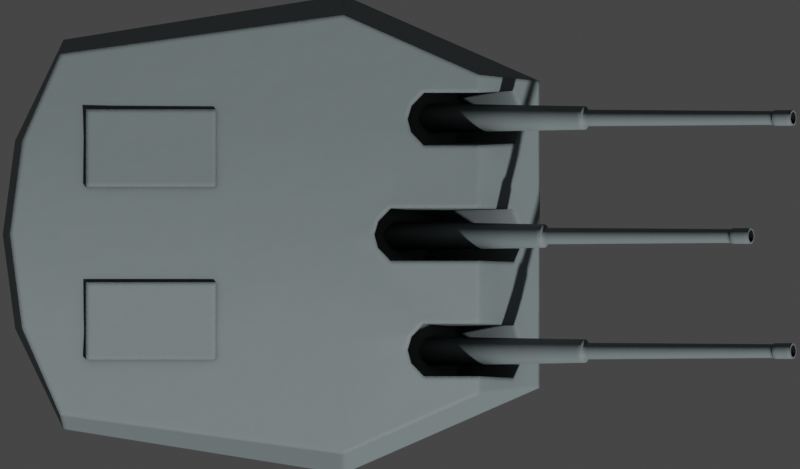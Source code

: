 # Source: bl6MkXXIIIx3.blend  (saved by Blender 2.93.20; exported with 4.5.12 LTS)
import bpy
from mathutils import Matrix  # noqa: F401  (used for matrix-valued properties, if any)

bpy.ops.wm.read_factory_settings(use_empty=True)
scene = bpy.context.scene
scene.name = 'Scene'

# ---- collections
col_collection = bpy.data.collections.new('Collection'); scene.collection.children.link(col_collection)

# ---- materials (node trees are filled in below, after node groups)
mat_deck = bpy.data.materials.new('Deck')
mat_deck_dark = bpy.data.materials.new('Deck Dark')
mat_exhaust_dark = bpy.data.materials.new('Exhaust Dark')

# ---- node groups
ng_mk48_shader = bpy.data.node_groups.new('Mk48 Shader', 'ShaderNodeTree')
_s = ng_mk48_shader.interface.new_socket(name='BSDF', in_out='OUTPUT', socket_type='NodeSocketShader')
_s = ng_mk48_shader.interface.new_socket(name='Color', in_out='INPUT', socket_type='NodeSocketColor')
_s.default_value = (0.2529, 0.2529, 0.2529, 1.0)
_s = ng_mk48_shader.interface.new_socket(name='Roughness', in_out='INPUT', socket_type='NodeSocketFloat')
_s.subtype = 'FACTOR'
_s.default_value = 0.5
_s.min_value = 0.0
_s.max_value = 1.0
_s = ng_mk48_shader.interface.new_socket(name='Metallic', in_out='INPUT', socket_type='NodeSocketFloat')
_s.subtype = 'FACTOR'
_s.default_value = 1.0
_s.min_value = 0.0
_s.max_value = 1.0
_N = ng_mk48_shader.nodes; _L = ng_mk48_shader.links
n0 = _N.new('NodeGroupOutput'); n0.name = 'Group Output'; n0.location = (421, 0)
n1 = _N.new('ShaderNodeBsdfPrincipled'); n1.name = 'Principled BSDF'; n1.location = (131, 46)
n1.distribution = 'GGX'
n1.subsurface_method = 'BURLEY'
n1.inputs[3].default_value = 1.45
n1.inputs[27].default_value = (0.0, 0.0, 0.0, 1.0)
n1.inputs[28].default_value = 1.0
n2 = _N.new('ShaderNodeAmbientOcclusion'); n2.name = 'Ambient Occlusion'; n2.location = (-85, 128)
n2.samples = 8
n3 = _N.new('ShaderNodeBevel'); n3.name = 'Bevel'; n3.location = (-265, -248)
n3.inputs[0].default_value = 0.1
n4 = _N.new('NodeGroupInput'); n4.name = 'Mk48 Shader'; n4.location = (-468, -27)
n5 = _N.new('ShaderNodeNewGeometry'); n5.name = 'Geometry'; n5.location = (-875, -245)
n6 = _N.new('ShaderNodeBump'); n6.name = 'Bump'; n6.location = (-470, -299)
n6.inputs[0].default_value = 0.01
n6.inputs[1].default_value = 1.0
n6.inputs[2].default_value = 1.0
n7 = _N.new('ShaderNodeTexNoise'); n7.name = 'Noise Texture'; n7.location = (-671, -234)
n7.inputs[2].default_value = 2.0
_L.new(n1.outputs[0], n0.inputs[0])
_L.new(n2.outputs[0], n1.inputs[0])
_L.new(n4.outputs[0], n2.inputs[0])
_L.new(n4.outputs[1], n1.inputs[2])
_L.new(n4.outputs[2], n1.inputs[1])
_L.new(n3.outputs[0], n2.inputs[2])
_L.new(n5.outputs[0], n7.inputs[0])
_L.new(n7.outputs[0], n6.inputs[3])
_L.new(n6.outputs[0], n3.inputs[1])
_L.new(n3.outputs[0], n1.inputs[5])
n0.is_active_output = True
ng_mk48_shader_001 = bpy.data.node_groups.new('Mk48 Shader.001', 'ShaderNodeTree')
_s = ng_mk48_shader_001.interface.new_socket(name='BSDF', in_out='OUTPUT', socket_type='NodeSocketShader')
_s = ng_mk48_shader_001.interface.new_socket(name='Color', in_out='INPUT', socket_type='NodeSocketColor')
_s.default_value = (0.2529, 0.2529, 0.2529, 1.0)
_s = ng_mk48_shader_001.interface.new_socket(name='Roughness', in_out='INPUT', socket_type='NodeSocketFloat')
_s.subtype = 'FACTOR'
_s.default_value = 0.5
_s.min_value = 0.0
_s.max_value = 1.0
_s = ng_mk48_shader_001.interface.new_socket(name='Metallic', in_out='INPUT', socket_type='NodeSocketFloat')
_s.subtype = 'FACTOR'
_s.default_value = 1.0
_s.min_value = 0.0
_s.max_value = 1.0
_N = ng_mk48_shader_001.nodes; _L = ng_mk48_shader_001.links
n0 = _N.new('NodeGroupOutput'); n0.name = 'Group Output'; n0.location = (421, 0)
n1 = _N.new('ShaderNodeBsdfPrincipled'); n1.name = 'Principled BSDF'; n1.location = (131, 46)
n1.distribution = 'GGX'
n1.subsurface_method = 'BURLEY'
n1.inputs[3].default_value = 1.45
n1.inputs[27].default_value = (0.0, 0.0, 0.0, 1.0)
n1.inputs[28].default_value = 1.0
n2 = _N.new('ShaderNodeAmbientOcclusion'); n2.name = 'Ambient Occlusion'; n2.location = (-85, 128)
n2.samples = 8
n3 = _N.new('ShaderNodeBevel'); n3.name = 'Bevel'; n3.location = (-265, -248)
n3.inputs[0].default_value = 0.1
n4 = _N.new('NodeGroupInput'); n4.name = 'Mk48 Shader'; n4.location = (-468, -27)
n5 = _N.new('ShaderNodeNewGeometry'); n5.name = 'Geometry'; n5.location = (-875, -245)
n6 = _N.new('ShaderNodeBump'); n6.name = 'Bump'; n6.location = (-470, -299)
n6.inputs[0].default_value = 0.01
n6.inputs[1].default_value = 1.0
n6.inputs[2].default_value = 1.0
n7 = _N.new('ShaderNodeTexNoise'); n7.name = 'Noise Texture'; n7.location = (-671, -234)
n7.inputs[2].default_value = 2.0
_L.new(n1.outputs[0], n0.inputs[0])
_L.new(n2.outputs[0], n1.inputs[0])
_L.new(n4.outputs[0], n2.inputs[0])
_L.new(n4.outputs[1], n1.inputs[2])
_L.new(n4.outputs[2], n1.inputs[1])
_L.new(n3.outputs[0], n2.inputs[2])
_L.new(n5.outputs[0], n7.inputs[0])
_L.new(n7.outputs[0], n6.inputs[3])
_L.new(n6.outputs[0], n3.inputs[1])
_L.new(n3.outputs[0], n1.inputs[5])
n0.is_active_output = True
ng_auto_smooth = bpy.data.node_groups.new('Auto Smooth', 'GeometryNodeTree')
_s = ng_auto_smooth.interface.new_socket(name='Geometry', in_out='OUTPUT', socket_type='NodeSocketGeometry')
_s = ng_auto_smooth.interface.new_socket(name='Geometry', in_out='INPUT', socket_type='NodeSocketGeometry')
_s = ng_auto_smooth.interface.new_socket(name='Angle', in_out='INPUT', socket_type='NodeSocketFloat')
_s.subtype = 'ANGLE'
_s.min_value = 0.0
_s.max_value = 3.142
ng_auto_smooth.is_modifier = True
_N = ng_auto_smooth.nodes; _L = ng_auto_smooth.links
n0 = _N.new('NodeGroupOutput'); n0.name = 'Group Output'; n0.location = (480, -100)
n1 = _N.new('NodeGroupInput'); n1.name = 'Group Input'; n1.location = (-420, -300)
n2 = _N.new('NodeGroupInput'); n2.name = 'Group Input.001'; n2.location = (-60, -100)
n3 = _N.new('GeometryNodeSetShadeSmooth'); n3.name = 'Set Shade Smooth'; n3.location = (120, -100)
n3.domain = 'EDGE'
n4 = _N.new('GeometryNodeSetShadeSmooth'); n4.name = 'Set Shade Smooth.001'; n4.location = (300, -100)
n5 = _N.new('GeometryNodeInputMeshEdgeAngle'); n5.name = 'Edge Angle'; n5.location = (-420, -220)
n6 = _N.new('GeometryNodeInputEdgeSmooth'); n6.name = 'Is Edge Smooth'; n6.location = (-60, -160)
n7 = _N.new('GeometryNodeInputShadeSmooth'); n7.name = 'Is Face Smooth'; n7.location = (-240, -340)
n8 = _N.new('FunctionNodeBooleanMath'); n8.name = 'Boolean Math'; n8.location = (-60, -220)
n9 = _N.new('FunctionNodeCompare'); n9.name = 'Compare'; n9.location = (-240, -180)
n9.operation = 'LESS_EQUAL'
_L.new(n5.outputs[0], n9.inputs[0])
_L.new(n4.outputs[0], n0.inputs[0])
_L.new(n1.outputs[1], n9.inputs[1])
_L.new(n9.outputs[0], n8.inputs[0])
_L.new(n7.outputs[0], n8.inputs[1])
_L.new(n2.outputs[0], n3.inputs[0])
_L.new(n6.outputs[0], n3.inputs[1])
_L.new(n3.outputs[0], n4.inputs[0])
_L.new(n8.outputs[0], n3.inputs[2])
n0.is_active_output = True

# ---- material node trees
mat_deck.use_nodes = True; mat_deck.node_tree.nodes.clear()
_N = mat_deck.node_tree.nodes; _L = mat_deck.node_tree.links
n0 = _N.new('ShaderNodeOutputMaterial'); n0.name = 'Material Output'; n0.location = (300, 300)
n1 = _N.new('ShaderNodeGroup'); n1.name = 'Mk48 Shader'; n1.location = (-18, 321)
n1.label = 'Mk48 Shader'
n1.node_tree = ng_mk48_shader
n1.inputs[0].default_value = (0.1926, 0.2331, 0.2396, 1.0)
n1.inputs[1].default_value = 0.6
n1.inputs[2].default_value = 0.0
_L.new(n1.outputs[0], n0.inputs[0])
n0.is_active_output = True
mat_deck_dark.use_nodes = True; mat_deck_dark.node_tree.nodes.clear()
_N = mat_deck_dark.node_tree.nodes; _L = mat_deck_dark.node_tree.links
n0 = _N.new('ShaderNodeOutputMaterial'); n0.name = 'Material Output'; n0.location = (300, 300)
n1 = _N.new('ShaderNodeGroup'); n1.name = 'Mk48 Shader'; n1.location = (-18, 321)
n1.label = 'Mk48 Shader'
n1.node_tree = ng_mk48_shader
n1.inputs[0].default_value = (0.04955, 0.03386, 0.04447, 1.0)
n1.inputs[1].default_value = 0.6
n1.inputs[2].default_value = 0.0
_L.new(n1.outputs[0], n0.inputs[0])
n0.is_active_output = True
mat_exhaust_dark.use_nodes = True; mat_exhaust_dark.node_tree.nodes.clear()
_N = mat_exhaust_dark.node_tree.nodes; _L = mat_exhaust_dark.node_tree.links
n0 = _N.new('ShaderNodeOutputMaterial'); n0.name = 'Material Output'; n0.location = (300, 300)
n1 = _N.new('ShaderNodeGroup'); n1.name = 'Mk48 Shader'; n1.location = (-18, 321)
n1.label = 'Mk48 Shader'
n1.node_tree = ng_mk48_shader_001
n1.inputs[0].default_value = (0.003324, 0.003324, 0.003324, 1.0)
n1.inputs[1].default_value = 1.0
n1.inputs[2].default_value = 0.0
_L.new(n1.outputs[0], n0.inputs[0])
n0.is_active_output = True

# ---- world
world_world = bpy.data.worlds.new('World'); scene.world = world_world
world_world.use_sun_shadow = False
world_world.sun_shadow_jitter_overblur = 0.0

# ---- cameras
cam_camera = bpy.data.cameras.new('Camera')
cam_camera.type = 'ORTHO'
cam_camera.clip_end = 100.0
cam_camera.ortho_scale = 12.3

# ---- meshes
me_cube_014 = bpy.data.meshes.new('Cube.014')
me_cube_014.from_pydata([(-4.816, -2.994, -1.0), (-4.87, -2.778, 0.7874), (-4.816, 2.994, -1.0), (-4.87, 2.778, 0.7874), (2.507, -2.358, -1.0), (1.574, -2.456, 0.7874), (2.507, 2.358, -1.0), (1.574, 2.456, 0.7874), (-0.514, 3.682, -1.0), (-0.514, 3.379, 0.7874), (-0.514, -3.682, -1.0), (-0.514, -3.379, 0.7874), (-5.56, 1.443, -1.0), (-5.75, -1.192e-07, -1.0), (-5.56, -1.443, -1.0), (-5.453, -1.443, 1.003), (-5.643, 0.0, 1.121), (-5.453, 1.443, 1.003), (2.507, -1.179, -1.0), (2.507, 0.0, -1.0), (2.507, 1.179, -1.0), (1.574, 1.285, 1.003), (1.574, 0.0, 1.121), (1.574, -1.285, 1.003), (-0.514, 1.689, 1.003), (-0.514, -1.192e-07, 1.121), (-0.514, -1.689, 1.003), (-0.514, 1.841, -1.0), (-0.514, 0.0, -1.0), (-0.514, -1.841, -1.0)], [], [(12, 17, 3, 2), (8, 9, 7, 6), (18, 23, 5, 4), (10, 11, 1, 0), (29, 18, 4, 10), (26, 15, 1, 11), (23, 26, 11, 5), (14, 29, 10, 0), (4, 5, 11, 10), (2, 3, 9, 8), (2, 8, 27, 12), (12, 27, 28, 13), (13, 28, 29, 14), (7, 9, 24, 21), (21, 24, 25, 22), (22, 25, 26, 23), (9, 3, 17, 24), (24, 17, 16, 25), (25, 16, 15, 26), (8, 6, 20, 27), (27, 20, 19, 28), (28, 19, 18, 29), (6, 7, 21, 20), (20, 21, 22, 19), (19, 22, 23, 18), (0, 1, 15, 14), (14, 15, 16, 13), (13, 16, 17, 12)])
me_cube_014.polygons.foreach_set('use_smooth', [True] * 28)
_uv = me_cube_014.uv_layers.new(name='UVMap')
_uv.uv.foreach_set('vector', [0.375, 0.1875, 0.625, 0.1875, 0.625, 0.25, 0.375, 0.25, 0.375, 0.375, 0.625, 0.375, 0.625, 0.5, 0.375, 0.5, 0.375, 0.6875, 0.625, 0.6875, 0.625, 0.75, 0.375, 0.75, 0.375, 0.875, 0.625, 0.875, 0.625, 1.0, 0.375, 1.0, 0.25, 0.6875, 0.375, 0.6875, 0.375, 0.75, 0.25, 0.75, 0.75, 0.6875, 0.875, 0.6875, 0.875, 0.75, 0.75, 0.75, 0.625, 0.6875, 0.75, 0.6875, 0.75, 0.75, 0.625, 0.75, 0.125, 0.6875, 0.25, 0.6875, 0.25, 0.75, 0.125, 0.75, 0.375, 0.75, 0.625, 0.75, 0.625, 0.875, 0.375, 0.875, 0.375, 0.25, 0.625, 0.25, 0.625, 0.375, 0.375, 0.375, 0.125, 0.5, 0.25, 0.5, 0.25, 0.5625, 0.125, 0.5625, 0.125, 0.5625, 0.25, 0.5625, 0.25, 0.625, 0.125, 0.625, 0.125, 0.625, 0.25, 0.625, 0.25, 0.6875, 0.125, 0.6875, 0.625, 0.5, 0.75, 0.5, 0.75, 0.5625, 0.625, 0.5625, 0.625, 0.5625, 0.75, 0.5625, 0.75, 0.625, 0.625, 0.625, 0.625, 0.625, 0.75, 0.625, 0.75, 0.6875, 0.625, 0.6875, 0.75, 0.5, 0.875, 0.5, 0.875, 0.5625, 0.75, 0.5625, 0.75, 0.5625, 0.875, 0.5625, 0.875, 0.625, 0.75, 0.625, 0.75, 0.625, 0.875, 0.625, 0.875, 0.6875, 0.75, 0.6875, 0.25, 0.5, 0.375, 0.5, 0.375, 0.5625, 0.25, 0.5625, 0.25, 0.5625, 0.375, 0.5625, 0.375, 0.625, 0.25, 0.625, 0.25, 0.625, 0.375, 0.625, 0.375, 0.6875, 0.25, 0.6875, 0.375, 0.5, 0.625, 0.5, 0.625, 0.5625, 0.375, 0.5625, 0.375, 0.5625, 0.625, 0.5625, 0.625, 0.625, 0.375, 0.625, 0.375, 0.625, 0.625, 0.625, 0.625, 0.6875, 0.375, 0.6875, 0.375, 0.0, 0.625, 0.0, 0.625, 0.0625, 0.375, 0.0625, 0.375, 0.0625, 0.625, 0.0625, 0.625, 0.125, 0.375, 0.125, 0.375, 0.125, 0.625, 0.125, 0.625, 0.1875, 0.375, 0.1875])
me_cube_014.materials.append(mat_deck)
me_cube_014.use_remesh_fix_poles = True
me_cube_014.use_remesh_preserve_attributes = False
me_cube_014.use_mirror_vertex_groups = False
me_cube_014.update()
me_cube_016 = bpy.data.meshes.new('Cube.016')
me_cube_016.from_pydata([(-0.688, -0.4043, -0.5709), (-2.488, -0.4043, 1.172), (-0.688, 0.4043, -0.5709), (-2.488, 0.4043, 1.172), (-0.04074, -0.4499, -0.5747), (1.382, -0.4043, 1.428), (-0.04074, 0.3587, -0.5747), (1.382, 0.4043, 1.428), (-0.8218, 0.2022, -0.7103), (-0.8611, 1.719e-09, -0.7513), (-0.8218, -0.2022, -0.7103), (-2.622, -0.2022, 1.033), (-2.662, -7.693e-08, 0.9916), (-2.622, 0.2022, 1.033), (0.1379, -0.2478, -0.6485), (0.1903, -0.0456, -0.6702), (0.1379, 0.1566, -0.6485), (1.561, 0.2022, 1.355), (1.613, 1.446e-08, 1.333), (1.561, -0.2022, 1.355)], [], [(8, 13, 3, 2), (2, 3, 7, 6), (14, 19, 5, 4), (4, 5, 1, 0), (10, 14, 4, 0), (19, 11, 1, 5), (7, 3, 13, 17), (17, 13, 12, 18), (18, 12, 11, 19), (2, 6, 16, 8), (8, 16, 15, 9), (9, 15, 14, 10), (6, 7, 17, 16), (16, 17, 18, 15), (15, 18, 19, 14), (0, 1, 11, 10), (10, 11, 12, 9), (9, 12, 13, 8)])
me_cube_016.polygons.foreach_set('use_smooth', [True] * 18)
_uv = me_cube_016.uv_layers.new(name='UVMap')
_uv.uv.foreach_set('vector', [0.375, 0.1875, 0.625, 0.1875, 0.625, 0.25, 0.375, 0.25, 0.375, 0.25, 0.625, 0.25, 0.625, 0.5, 0.375, 0.5, 0.375, 0.6875, 0.625, 0.6875, 0.625, 0.75, 0.375, 0.75, 0.375, 0.75, 0.625, 0.75, 0.625, 1.0, 0.375, 1.0, 0.125, 0.6875, 0.375, 0.6875, 0.375, 0.75, 0.125, 0.75, 0.625, 0.6875, 0.875, 0.6875, 0.875, 0.75, 0.625, 0.75, 0.625, 0.5, 0.875, 0.5, 0.875, 0.5625, 0.625, 0.5625, 0.625, 0.5625, 0.875, 0.5625, 0.875, 0.625, 0.625, 0.625, 0.625, 0.625, 0.875, 0.625, 0.875, 0.6875, 0.625, 0.6875, 0.125, 0.5, 0.375, 0.5, 0.375, 0.5625, 0.125, 0.5625, 0.125, 0.5625, 0.375, 0.5625, 0.375, 0.625, 0.125, 0.625, 0.125, 0.625, 0.375, 0.625, 0.375, 0.6875, 0.125, 0.6875, 0.375, 0.5, 0.625, 0.5, 0.625, 0.5625, 0.375, 0.5625, 0.375, 0.5625, 0.625, 0.5625, 0.625, 0.625, 0.375, 0.625, 0.375, 0.625, 0.625, 0.625, 0.625, 0.6875, 0.375, 0.6875, 0.375, 0.0, 0.625, 0.0, 0.625, 0.0625, 0.375, 0.0625, 0.375, 0.0625, 0.625, 0.0625, 0.625, 0.125, 0.375, 0.125, 0.375, 0.125, 0.625, 0.125, 0.625, 0.1875, 0.375, 0.1875])
me_cube_016.materials.append(mat_deck_dark)
me_cube_016.use_remesh_fix_poles = True
me_cube_016.use_remesh_preserve_attributes = False
me_cube_016.use_mirror_vertex_groups = False
me_cube_016.update()
me_cylinder_013 = bpy.data.meshes.new('Cylinder.013')
me_cylinder_013.from_pydata([(-1.987, 0.25, 5.722e-06), (2.263, 0.1805, 6.209e-06), (-1.987, 0.2452, -0.04877), (2.263, 0.1771, -0.03521), (-1.987, 0.231, -0.09567), (2.263, 0.1668, -0.06908), (-1.987, 0.2079, -0.1389), (2.263, 0.1501, -0.1003), (-1.987, 0.1768, -0.1768), (2.263, 0.1276, -0.1276), (-1.987, 0.1389, -0.2079), (2.263, 0.1003, -0.1501), (-1.987, 0.09567, -0.231), (2.263, 0.06908, -0.1668), (-1.987, 0.04877, -0.2452), (2.263, 0.03522, -0.177), (-1.987, 2.536e-07, -0.25), (2.263, 2.706e-07, -0.1805), (-1.987, -0.04877, -0.2452), (2.263, -0.03522, -0.177), (-1.987, -0.09567, -0.231), (2.263, -0.06908, -0.1668), (-1.987, -0.1389, -0.2079), (2.263, -0.1003, -0.1501), (-1.987, -0.1768, -0.1768), (2.263, -0.1276, -0.1276), (-1.987, -0.2079, -0.1389), (2.263, -0.1501, -0.1003), (-1.987, -0.231, -0.09567), (2.263, -0.1668, -0.06908), (-1.987, -0.2452, -0.04877), (2.263, -0.1771, -0.03521), (-1.987, -0.25, 5.841e-06), (2.263, -0.1805, 6.295e-06), (-1.987, -0.2452, 0.04878), (2.263, -0.1771, 0.03522), (-1.987, -0.231, 0.09568), (2.263, -0.1668, 0.06909), (-1.987, -0.2079, 0.1389), (2.263, -0.1501, 0.1003), (-1.987, -0.1768, 0.1768), (2.263, -0.1276, 0.1277), (-1.987, -0.1389, 0.2079), (2.263, -0.1003, 0.1501), (-1.987, -0.09567, 0.231), (2.263, -0.06908, 0.1668), (-1.987, -0.04877, 0.2452), (2.263, -0.03522, 0.1771), (-1.987, 4.761e-07, 0.25), (2.263, 4.313e-07, 0.1805), (-1.987, 0.04877, 0.2452), (2.263, 0.03522, 0.1771), (-1.987, 0.09567, 0.231), (2.263, 0.06908, 0.1668), (-1.987, 0.1389, 0.2079), (2.263, 0.1003, 0.1501), (-1.987, 0.1768, 0.1768), (2.263, 0.1276, 0.1277), (-1.987, 0.2079, 0.1389), (2.263, 0.1501, 0.1003), (-1.987, 0.231, 0.09568), (2.263, 0.1668, 0.06909), (-1.987, 0.2452, 0.04878), (2.263, 0.1771, 0.03522), (2.28, 0.1275, 6.625e-06), (2.28, 0.125, -0.02486), (2.28, 0.1178, -0.04878), (2.28, 0.106, -0.07082), (2.28, 0.09014, -0.09013), (2.28, 0.07082, -0.106), (2.28, 0.04878, -0.1178), (2.28, 0.02487, -0.125), (2.28, 2.893e-07, -0.1275), (2.28, -0.02487, -0.125), (2.28, -0.04878, -0.1178), (2.28, -0.07082, -0.106), (2.28, -0.09014, -0.09013), (2.28, -0.106, -0.07082), (2.28, -0.1178, -0.04878), (2.28, -0.125, -0.02486), (2.28, -0.1275, 6.686e-06), (2.28, -0.125, 0.02488), (2.28, -0.1178, 0.04879), (2.28, -0.106, 0.07083), (2.28, -0.09014, 0.09015), (2.28, -0.07082, 0.106), (2.28, -0.04878, 0.1178), (2.28, -0.02487, 0.125), (2.28, 4.028e-07, 0.1275), (2.28, 0.02487, 0.125), (2.28, 0.04878, 0.1178), (2.28, 0.07082, 0.106), (2.28, 0.09014, 0.09015), (2.28, 0.106, 0.07083), (2.28, 0.1178, 0.04879), (2.28, 0.125, 0.02488), (5.456, 0.1061, 5.904e-06), (5.456, 0.104, -0.02069), (5.456, 0.098, -0.04059), (5.456, 0.0882, -0.05892), (5.456, 0.075, -0.075), (5.456, 0.05893, -0.08819), (5.456, 0.04059, -0.09799), (5.456, 0.02069, -0.104), (5.456, 8.03e-07, -0.1061), (5.456, -0.02069, -0.104), (5.456, -0.04059, -0.09799), (5.456, -0.05893, -0.08819), (5.456, -0.075, -0.075), (5.456, -0.08819, -0.05892), (5.456, -0.098, -0.04059), (5.456, -0.104, -0.02069), (5.456, -0.1061, 5.955e-06), (5.456, -0.104, 0.0207), (5.456, -0.098, 0.0406), (5.456, -0.08819, 0.05894), (5.456, -0.075, 0.07501), (5.456, -0.05893, 0.0882), (5.456, -0.04059, 0.098), (5.456, -0.02069, 0.104), (5.456, 8.974e-07, 0.1061), (5.456, 0.02069, 0.104), (5.456, 0.04059, 0.098), (5.456, 0.05893, 0.0882), (5.456, 0.075, 0.07501), (5.456, 0.0882, 0.05894), (5.456, 0.098, 0.0406), (5.456, 0.104, 0.0207), (5.461, 0.1208, 6.193e-06), (5.461, 0.1185, -0.02357), (5.461, 0.1116, -0.04624), (5.461, 0.1005, -0.06713), (5.461, 0.08545, -0.08544), (5.461, 0.06714, -0.1005), (5.461, 0.04625, -0.1116), (5.461, 0.02358, -0.1185), (5.461, 7.959e-07, -0.1208), (5.461, -0.02358, -0.1185), (5.461, -0.04625, -0.1116), (5.461, -0.06714, -0.1005), (5.461, -0.08545, -0.08544), (5.461, -0.1005, -0.06713), (5.461, -0.1116, -0.04624), (5.461, -0.1185, -0.02357), (5.461, -0.1208, 6.251e-06), (5.461, -0.1185, 0.02358), (5.461, -0.1116, 0.04625), (5.461, -0.1005, 0.06714), (5.461, -0.08545, 0.08546), (5.461, -0.06714, 0.1005), (5.461, -0.04624, 0.1117), (5.461, -0.02358, 0.1185), (5.461, 9.034e-07, 0.1209), (5.461, 0.02358, 0.1185), (5.461, 0.04625, 0.1117), (5.461, 0.06714, 0.1005), (5.461, 0.08545, 0.08546), (5.461, 0.1005, 0.06714), (5.461, 0.1116, 0.04625), (5.461, 0.1185, 0.02358), (5.767, 0.09347, 6.07e-06), (5.767, 0.09167, -0.01823), (5.767, 0.08635, -0.03576), (5.767, 0.07772, -0.05192), (5.767, 0.06609, -0.06608), (5.767, 0.05193, -0.07771), (5.767, 0.03577, -0.08635), (5.767, 0.01824, -0.09166), (5.767, 5.953e-07, -0.09346), (5.767, -0.01823, -0.09166), (5.767, -0.03577, -0.08635), (5.767, -0.05193, -0.07771), (5.767, -0.06609, -0.06608), (5.767, -0.07771, -0.05192), (5.767, -0.08635, -0.03576), (5.767, -0.09167, -0.01823), (5.767, -0.09347, 6.109e-06), (5.767, -0.09167, 0.01824), (5.767, -0.08635, 0.03577), (5.767, -0.07771, 0.05193), (5.767, -0.06609, 0.0661), (5.767, -0.05193, 0.07772), (5.767, -0.03577, 0.08636), (5.767, -0.01823, 0.09168), (5.767, 6.594e-07, 0.09347), (5.767, 0.01824, 0.09168), (5.767, 0.03577, 0.08636), (5.767, 0.05193, 0.07772), (5.767, 0.06609, 0.0661), (5.767, 0.07772, 0.05193), (5.767, 0.08635, 0.03577), (5.767, 0.09167, 0.01824), (5.767, 0.1185, -0.02357), (5.767, 0.1208, 6.066e-06), (5.767, 0.1116, -0.04624), (5.767, 0.1005, -0.06713), (5.767, 0.08545, -0.08545), (5.767, 0.06714, -0.1005), (5.767, 0.04625, -0.1116), (5.767, 0.02358, -0.1185), (5.767, 5.954e-07, -0.1208), (5.767, -0.02358, -0.1185), (5.767, -0.04625, -0.1116), (5.767, -0.06714, -0.1005), (5.767, -0.08545, -0.08545), (5.767, -0.1005, -0.06713), (5.767, -0.1116, -0.04624), (5.767, -0.1185, -0.02357), (5.767, -0.1208, 6.123e-06), (5.767, -0.1185, 0.02358), (5.767, -0.1116, 0.04625), (5.767, -0.1005, 0.06714), (5.767, -0.08545, 0.08546), (5.767, -0.06714, 0.1005), (5.767, -0.04625, 0.1117), (5.767, -0.02358, 0.1185), (5.767, 7.03e-07, 0.1209), (5.767, 0.02358, 0.1185), (5.767, 0.04625, 0.1117), (5.767, 0.06714, 0.1005), (5.767, 0.08545, 0.08546), (5.767, 0.1005, 0.06714), (5.767, 0.1116, 0.04625), (5.767, 0.1185, 0.02358), (3.909, 0.04674, 6.396e-06), (3.909, 0.04585, -0.009111), (3.909, 0.04319, -0.01788), (3.909, 0.03887, -0.02596), (3.909, 0.03306, -0.03304), (3.909, 0.02597, -0.03885), (3.909, 0.01789, -0.04317), (3.909, 0.009127, -0.04583), (3.909, 9.743e-06, -0.04673), (3.909, -0.009107, -0.04583), (3.909, -0.01787, -0.04317), (3.909, -0.02595, -0.03885), (3.909, -0.03304, -0.03304), (3.909, -0.03885, -0.02596), (3.909, -0.04317, -0.01788), (3.909, -0.04583, -0.009111), (3.909, -0.04672, 6.415e-06), (3.909, -0.04583, 0.009124), (3.909, -0.04317, 0.01789), (3.909, -0.03885, 0.02597), (3.909, -0.03304, 0.03305), (3.909, -0.02595, 0.03886), (3.909, -0.01787, 0.04318), (3.909, -0.009107, 0.04584), (3.909, 9.775e-06, 0.04674), (3.909, 0.009127, 0.04584), (3.909, 0.01789, 0.04318), (3.909, 0.02597, 0.03886), (3.909, 0.03306, 0.03305), (3.909, 0.03887, 0.02597), (3.909, 0.04319, 0.01789), (3.909, 0.04585, 0.009124)], [], [(0, 1, 3, 2), (2, 3, 5, 4), (4, 5, 7, 6), (6, 7, 9, 8), (8, 9, 11, 10), (10, 11, 13, 12), (12, 13, 15, 14), (14, 15, 17, 16), (16, 17, 19, 18), (18, 19, 21, 20), (20, 21, 23, 22), (22, 23, 25, 24), (24, 25, 27, 26), (26, 27, 29, 28), (28, 29, 31, 30), (30, 31, 33, 32), (32, 33, 35, 34), (34, 35, 37, 36), (36, 37, 39, 38), (38, 39, 41, 40), (40, 41, 43, 42), (42, 43, 45, 44), (44, 45, 47, 46), (46, 47, 49, 48), (48, 49, 51, 50), (50, 51, 53, 52), (52, 53, 55, 54), (54, 55, 57, 56), (56, 57, 59, 58), (58, 59, 61, 60), (7, 5, 66, 67), (60, 61, 63, 62), (62, 63, 1, 0), (0, 2, 4, 6, 8, 10, 12, 14, 16, 18, 20, 22, 24, 26, 28, 30, 32, 34, 36, 38, 40, 42, 44, 46, 48, 50, 52, 54, 56, 58, 60, 62), (71, 70, 102, 103), (25, 23, 75, 76), (43, 41, 84, 85), (61, 59, 93, 94), (17, 15, 71, 72), (35, 33, 80, 81), (53, 51, 89, 90), (9, 7, 67, 68), (27, 25, 76, 77), (45, 43, 85, 86), (63, 61, 94, 95), (19, 17, 72, 73), (37, 35, 81, 82), (55, 53, 90, 91), (11, 9, 68, 69), (29, 27, 77, 78), (47, 45, 86, 87), (3, 1, 64, 65), (1, 63, 95, 64), (21, 19, 73, 74), (39, 37, 82, 83), (57, 55, 91, 92), (13, 11, 69, 70), (31, 29, 78, 79), (49, 47, 87, 88), (5, 3, 65, 66), (23, 21, 74, 75), (41, 39, 83, 84), (59, 57, 92, 93), (15, 13, 70, 71), (33, 31, 79, 80), (51, 49, 88, 89), (125, 124, 156, 157), (85, 84, 116, 117), (72, 71, 103, 104), (86, 85, 117, 118), (73, 72, 104, 105), (87, 86, 118, 119), (74, 73, 105, 106), (88, 87, 119, 120), (75, 74, 106, 107), (89, 88, 120, 121), (76, 75, 107, 108), (90, 89, 121, 122), (77, 76, 108, 109), (91, 90, 122, 123), (78, 77, 109, 110), (65, 64, 96, 97), (92, 91, 123, 124), (79, 78, 110, 111), (66, 65, 97, 98), (93, 92, 124, 125), (80, 79, 111, 112), (67, 66, 98, 99), (94, 93, 125, 126), (81, 80, 112, 113), (68, 67, 99, 100), (95, 94, 126, 127), (82, 81, 113, 114), (69, 68, 100, 101), (64, 95, 127, 96), (83, 82, 114, 115), (70, 69, 101, 102), (84, 83, 115, 116), (128, 159, 223, 193), (112, 111, 143, 144), (99, 98, 130, 131), (126, 125, 157, 158), (113, 112, 144, 145), (100, 99, 131, 132), (127, 126, 158, 159), (114, 113, 145, 146), (101, 100, 132, 133), (96, 127, 159, 128), (115, 114, 146, 147), (102, 101, 133, 134), (116, 115, 147, 148), (103, 102, 134, 135), (117, 116, 148, 149), (104, 103, 135, 136), (118, 117, 149, 150), (105, 104, 136, 137), (119, 118, 150, 151), (106, 105, 137, 138), (120, 119, 151, 152), (107, 106, 138, 139), (121, 120, 152, 153), (108, 107, 139, 140), (122, 121, 153, 154), (109, 108, 140, 141), (123, 122, 154, 155), (110, 109, 141, 142), (97, 96, 128, 129), (124, 123, 155, 156), (111, 110, 142, 143), (98, 97, 129, 130), (161, 160, 224, 225), (147, 146, 210, 211), (134, 133, 197, 198), (148, 147, 211, 212), (135, 134, 198, 199), (149, 148, 212, 213), (136, 135, 199, 200), (150, 149, 213, 214), (137, 136, 200, 201), (151, 150, 214, 215), (138, 137, 201, 202), (152, 151, 215, 216), (139, 138, 202, 203), (153, 152, 216, 217), (140, 139, 203, 204), (154, 153, 217, 218), (141, 140, 204, 205), (155, 154, 218, 219), (142, 141, 205, 206), (129, 128, 193, 192), (156, 155, 219, 220), (143, 142, 206, 207), (130, 129, 192, 194), (157, 156, 220, 221), (144, 143, 207, 208), (131, 130, 194, 195), (158, 157, 221, 222), (145, 144, 208, 209), (132, 131, 195, 196), (159, 158, 222, 223), (146, 145, 209, 210), (133, 132, 196, 197), (160, 161, 192, 193), (161, 162, 194, 192), (162, 163, 195, 194), (163, 164, 196, 195), (164, 165, 197, 196), (165, 166, 198, 197), (166, 167, 199, 198), (167, 168, 200, 199), (168, 169, 201, 200), (169, 170, 202, 201), (170, 171, 203, 202), (171, 172, 204, 203), (172, 173, 205, 204), (173, 174, 206, 205), (174, 175, 207, 206), (175, 176, 208, 207), (176, 177, 209, 208), (177, 178, 210, 209), (178, 179, 211, 210), (179, 180, 212, 211), (180, 181, 213, 212), (181, 182, 214, 213), (182, 183, 215, 214), (183, 184, 216, 215), (184, 185, 217, 216), (185, 186, 218, 217), (186, 187, 219, 218), (187, 188, 220, 219), (188, 189, 221, 220), (189, 190, 222, 221), (190, 191, 223, 222), (191, 160, 193, 223), (225, 224, 255, 254, 253, 252, 251, 250, 249, 248, 247, 246, 245, 244, 243, 242, 241, 240, 239, 238, 237, 236, 235, 234, 233, 232, 231, 230, 229, 228, 227, 226), (188, 187, 251, 252), (175, 174, 238, 239), (162, 161, 225, 226), (189, 188, 252, 253), (176, 175, 239, 240), (163, 162, 226, 227), (190, 189, 253, 254), (177, 176, 240, 241), (164, 163, 227, 228), (191, 190, 254, 255), (178, 177, 241, 242), (165, 164, 228, 229), (160, 191, 255, 224), (179, 178, 242, 243), (166, 165, 229, 230), (180, 179, 243, 244), (167, 166, 230, 231), (181, 180, 244, 245), (168, 167, 231, 232), (182, 181, 245, 246), (169, 168, 232, 233), (183, 182, 246, 247), (170, 169, 233, 234), (184, 183, 247, 248), (171, 170, 234, 235), (185, 184, 248, 249), (172, 171, 235, 236), (186, 185, 249, 250), (173, 172, 236, 237), (187, 186, 250, 251), (174, 173, 237, 238)])
me_cylinder_013.polygons.foreach_set('use_smooth', [True] * 226)
me_cylinder_013.polygons.foreach_set('material_index', [0, 0, 0, 0, 0, 0, 0, 0, 0, 0, 0, 0, 0, 0, 0, 0, 0, 0, 0, 0, 0, 0, 0, 0, 0, 0, 0, 0, 0, 0, 0, 0, 0, 0, 0, 0, 0, 0, 0, 0, 0, 0, 0, 0, 0, 0, 0, 0, 0, 0, 0, 0, 0, 0, 0, 0, 0, 0, 0, 0, 0, 0, 0, 0, 0, 0, 0, 0, 0, 0, 0, 0, 0, 0, 0, 0, 0, 0, 0, 0, 0, 0, 0, 0, 0, 0, 0, 0, 0, 0, 0, 0, 0, 0, 0, 0, 0, 0, 0, 0, 0, 0, 0, 0, 0, 0, 0, 0, 0, 0, 0, 0, 0, 0, 0, 0, 0, 0, 0, 0, 0, 0, 0, 0, 0, 0, 0, 0, 0, 0, 1, 0, 0, 0, 0, 0, 0, 0, 0, 0, 0, 0, 0, 0, 0, 0, 0, 0, 0, 0, 0, 0, 0, 0, 0, 0, 0, 0, 0, 0, 0, 0, 0, 0, 0, 0, 0, 0, 0, 0, 0, 0, 0, 0, 0, 0, 0, 0, 0, 0, 0, 0, 0, 0, 0, 0, 0, 0, 0, 0, 0, 0, 0, 0, 1, 1, 1, 1, 1, 1, 1, 1, 1, 1, 1, 1, 1, 1, 1, 1, 1, 1, 1, 1, 1, 1, 1, 1, 1, 1, 1, 1, 1, 1, 1, 1])
_uv = me_cylinder_013.uv_layers.new(name='UVMap')
_uv.uv.foreach_set('vector', [1.0, 0.5, 1.0, 1.0, 0.9688, 1.0, 0.9688, 0.5, 0.9688, 0.5, 0.9688, 1.0, 0.9375, 1.0, 0.9375, 0.5, 0.9375, 0.5, 0.9375, 1.0, 0.9062, 1.0, 0.9062, 0.5, 0.9062, 0.5, 0.9062, 1.0, 0.875, 1.0, 0.875, 0.5, 0.875, 0.5, 0.875, 1.0, 0.8438, 1.0, 0.8438, 0.5, 0.8438, 0.5, 0.8438, 1.0, 0.8125, 1.0, 0.8125, 0.5, 0.8125, 0.5, 0.8125, 1.0, 0.7812, 1.0, 0.7812, 0.5, 0.7812, 0.5, 0.7812, 1.0, 0.75, 1.0, 0.75, 0.5, 0.75, 0.5, 0.75, 1.0, 0.7188, 1.0, 0.7188, 0.5, 0.7188, 0.5, 0.7188, 1.0, 0.6875, 1.0, 0.6875, 0.5, 0.6875, 0.5, 0.6875, 1.0, 0.6562, 1.0, 0.6562, 0.5, 0.6562, 0.5, 0.6562, 1.0, 0.625, 1.0, 0.625, 0.5, 0.625, 0.5, 0.625, 1.0, 0.5938, 1.0, 0.5938, 0.5, 0.5938, 0.5, 0.5938, 1.0, 0.5625, 1.0, 0.5625, 0.5, 0.5625, 0.5, 0.5625, 1.0, 0.5312, 1.0, 0.5312, 0.5, 0.5312, 0.5, 0.5312, 1.0, 0.5, 1.0, 0.5, 0.5, 0.5, 0.5, 0.5, 1.0, 0.4688, 1.0, 0.4688, 0.5, 0.4688, 0.5, 0.4688, 1.0, 0.4375, 1.0, 0.4375, 0.5, 0.4375, 0.5, 0.4375, 1.0, 0.4062, 1.0, 0.4062, 0.5, 0.4062, 0.5, 0.4062, 1.0, 0.375, 1.0, 0.375, 0.5, 0.375, 0.5, 0.375, 1.0, 0.3438, 1.0, 0.3438, 0.5, 0.3438, 0.5, 0.3438, 1.0, 0.3125, 1.0, 0.3125, 0.5, 0.3125, 0.5, 0.3125, 1.0, 0.2812, 1.0, 0.2812, 0.5, 0.2812, 0.5, 0.2812, 1.0, 0.25, 1.0, 0.25, 0.5, 0.25, 0.5, 0.25, 1.0, 0.2188, 1.0, 0.2188, 0.5, 0.2188, 0.5, 0.2188, 1.0, 0.1875, 1.0, 0.1875, 0.5, 0.1875, 0.5, 0.1875, 1.0, 0.1562, 1.0, 0.1562, 0.5, 0.1562, 0.5, 0.1562, 1.0, 0.125, 1.0, 0.125, 0.5, 0.125, 0.5, 0.125, 1.0, 0.09375, 1.0, 0.09375, 0.5, 0.09375, 0.5, 0.09375, 1.0, 0.0625, 1.0, 0.0625, 0.5, 0.9062, 1.0, 0.9375, 1.0, 0.9375, 1.0, 0.9062, 1.0, 0.0625, 0.5, 0.0625, 1.0, 0.03125, 1.0, 0.03125, 0.5, 0.03125, 0.5, 0.03125, 1.0, 0.0, 1.0, 0.0, 0.5, 0.75, 0.49, 0.7968, 0.4854, 0.8418, 0.4717, 0.8833, 0.4496, 0.9197, 0.4197, 0.9496, 0.3833, 0.9717, 0.3418, 0.9854, 0.2968, 0.99, 0.25, 0.9854, 0.2032, 0.9717, 0.1582, 0.9496, 0.1167, 0.9197, 0.08029, 0.8833, 0.05045, 0.8418, 0.02827, 0.7968, 0.01461, 0.75, 0.01, 0.7032, 0.01461, 0.6582, 0.02827, 0.6167, 0.05045, 0.5803, 0.08029, 0.5504, 0.1167, 0.5283, 0.1582, 0.5146, 0.2032, 0.51, 0.25, 0.5146, 0.2968, 0.5283, 0.3418, 0.5504, 0.3833, 0.5803, 0.4197, 0.6167, 0.4496, 0.6582, 0.4717, 0.7032, 0.4854, 0.7812, 1.0, 0.8125, 1.0, 0.8125, 1.0, 0.7812, 1.0, 0.625, 1.0, 0.6562, 1.0, 0.6562, 1.0, 0.625, 1.0, 0.3438, 1.0, 0.375, 1.0, 0.375, 1.0, 0.3438, 1.0, 0.0625, 1.0, 0.09375, 1.0, 0.09375, 1.0, 0.0625, 1.0, 0.75, 1.0, 0.7812, 1.0, 0.7812, 1.0, 0.75, 1.0, 0.4688, 1.0, 0.5, 1.0, 0.5, 1.0, 0.4688, 1.0, 0.1875, 1.0, 0.2188, 1.0, 0.2188, 1.0, 0.1875, 1.0, 0.875, 1.0, 0.9062, 1.0, 0.9062, 1.0, 0.875, 1.0, 0.5938, 1.0, 0.625, 1.0, 0.625, 1.0, 0.5938, 1.0, 0.3125, 1.0, 0.3438, 1.0, 0.3438, 1.0, 0.3125, 1.0, 0.03125, 1.0, 0.0625, 1.0, 0.0625, 1.0, 0.03125, 1.0, 0.7188, 1.0, 0.75, 1.0, 0.75, 1.0, 0.7188, 1.0, 0.4375, 1.0, 0.4688, 1.0, 0.4688, 1.0, 0.4375, 1.0, 0.1562, 1.0, 0.1875, 1.0, 0.1875, 1.0, 0.1562, 1.0, 0.8438, 1.0, 0.875, 1.0, 0.875, 1.0, 0.8438, 1.0, 0.5625, 1.0, 0.5938, 1.0, 0.5938, 1.0, 0.5625, 1.0, 0.2812, 1.0, 0.3125, 1.0, 0.3125, 1.0, 0.2812, 1.0, 0.9688, 1.0, 1.0, 1.0, 1.0, 1.0, 0.9688, 1.0, 0.0, 1.0, 0.03125, 1.0, 0.03125, 1.0, 0.0, 1.0, 0.6875, 1.0, 0.7188, 1.0, 0.7188, 1.0, 0.6875, 1.0, 0.4062, 1.0, 0.4375, 1.0, 0.4375, 1.0, 0.4062, 1.0, 0.125, 1.0, 0.1562, 1.0, 0.1562, 1.0, 0.125, 1.0, 0.8125, 1.0, 0.8438, 1.0, 0.8438, 1.0, 0.8125, 1.0, 0.5312, 1.0, 0.5625, 1.0, 0.5625, 1.0, 0.5312, 1.0, 0.25, 1.0, 0.2812, 1.0, 0.2812, 1.0, 0.25, 1.0, 0.9375, 1.0, 0.9688, 1.0, 0.9688, 1.0, 0.9375, 1.0, 0.6562, 1.0, 0.6875, 1.0, 0.6875, 1.0, 0.6562, 1.0, 0.375, 1.0, 0.4062, 1.0, 0.4062, 1.0, 0.375, 1.0, 0.09375, 1.0, 0.125, 1.0, 0.125, 1.0, 0.09375, 1.0, 0.7812, 1.0, 0.8125, 1.0, 0.8125, 1.0, 0.7812, 1.0, 0.5, 1.0, 0.5312, 1.0, 0.5312, 1.0, 0.5, 1.0, 0.2188, 1.0, 0.25, 1.0, 0.25, 1.0, 0.2188, 1.0, 0.09375, 1.0, 0.125, 1.0, 0.125, 1.0, 0.09375, 1.0, 0.3438, 1.0, 0.375, 1.0, 0.375, 1.0, 0.3438, 1.0, 0.75, 1.0, 0.7812, 1.0, 0.7812, 1.0, 0.75, 1.0, 0.3125, 1.0, 0.3438, 1.0, 0.3438, 1.0, 0.3125, 1.0, 0.7188, 1.0, 0.75, 1.0, 0.75, 1.0, 0.7188, 1.0, 0.2812, 1.0, 0.3125, 1.0, 0.3125, 1.0, 0.2812, 1.0, 0.6875, 1.0, 0.7188, 1.0, 0.7188, 1.0, 0.6875, 1.0, 0.25, 1.0, 0.2812, 1.0, 0.2812, 1.0, 0.25, 1.0, 0.6562, 1.0, 0.6875, 1.0, 0.6875, 1.0, 0.6562, 1.0, 0.2188, 1.0, 0.25, 1.0, 0.25, 1.0, 0.2188, 1.0, 0.625, 1.0, 0.6562, 1.0, 0.6562, 1.0, 0.625, 1.0, 0.1875, 1.0, 0.2188, 1.0, 0.2188, 1.0, 0.1875, 1.0, 0.5938, 1.0, 0.625, 1.0, 0.625, 1.0, 0.5938, 1.0, 0.1562, 1.0, 0.1875, 1.0, 0.1875, 1.0, 0.1562, 1.0, 0.5625, 1.0, 0.5938, 1.0, 0.5938, 1.0, 0.5625, 1.0, 0.9688, 1.0, 1.0, 1.0, 1.0, 1.0, 0.9688, 1.0, 0.125, 1.0, 0.1562, 1.0, 0.1562, 1.0, 0.125, 1.0, 0.5312, 1.0, 0.5625, 1.0, 0.5625, 1.0, 0.5312, 1.0, 0.9375, 1.0, 0.9688, 1.0, 0.9688, 1.0, 0.9375, 1.0, 0.09375, 1.0, 0.125, 1.0, 0.125, 1.0, 0.09375, 1.0, 0.5, 1.0, 0.5312, 1.0, 0.5312, 1.0, 0.5, 1.0, 0.9062, 1.0, 0.9375, 1.0, 0.9375, 1.0, 0.9062, 1.0, 0.0625, 1.0, 0.09375, 1.0, 0.09375, 1.0, 0.0625, 1.0, 0.4688, 1.0, 0.5, 1.0, 0.5, 1.0, 0.4688, 1.0, 0.875, 1.0, 0.9062, 1.0, 0.9062, 1.0, 0.875, 1.0, 0.03125, 1.0, 0.0625, 1.0, 0.0625, 1.0, 0.03125, 1.0, 0.4375, 1.0, 0.4688, 1.0, 0.4688, 1.0, 0.4375, 1.0, 0.8438, 1.0, 0.875, 1.0, 0.875, 1.0, 0.8438, 1.0, 0.0, 1.0, 0.03125, 1.0, 0.03125, 1.0, 0.0, 1.0, 0.4062, 1.0, 0.4375, 1.0, 0.4375, 1.0, 0.4062, 1.0, 0.8125, 1.0, 0.8438, 1.0, 0.8438, 1.0, 0.8125, 1.0, 0.375, 1.0, 0.4062, 1.0, 0.4062, 1.0, 0.375, 1.0, 0.0, 1.0, 0.03125, 1.0, 0.03125, 1.0, 0.0, 1.0, 0.5, 1.0, 0.5312, 1.0, 0.5312, 1.0, 0.5, 1.0, 0.9062, 1.0, 0.9375, 1.0, 0.9375, 1.0, 0.9062, 1.0, 0.0625, 1.0, 0.09375, 1.0, 0.09375, 1.0, 0.0625, 1.0, 0.4688, 1.0, 0.5, 1.0, 0.5, 1.0, 0.4688, 1.0, 0.875, 1.0, 0.9062, 1.0, 0.9062, 1.0, 0.875, 1.0, 0.03125, 1.0, 0.0625, 1.0, 0.0625, 1.0, 0.03125, 1.0, 0.4375, 1.0, 0.4688, 1.0, 0.4688, 1.0, 0.4375, 1.0, 0.8438, 1.0, 0.875, 1.0, 0.875, 1.0, 0.8438, 1.0, 0.0, 1.0, 0.03125, 1.0, 0.03125, 1.0, 0.0, 1.0, 0.4062, 1.0, 0.4375, 1.0, 0.4375, 1.0, 0.4062, 1.0, 0.8125, 1.0, 0.8438, 1.0, 0.8438, 1.0, 0.8125, 1.0, 0.375, 1.0, 0.4062, 1.0, 0.4062, 1.0, 0.375, 1.0, 0.7812, 1.0, 0.8125, 1.0, 0.8125, 1.0, 0.7812, 1.0, 0.3438, 1.0, 0.375, 1.0, 0.375, 1.0, 0.3438, 1.0, 0.75, 1.0, 0.7812, 1.0, 0.7812, 1.0, 0.75, 1.0, 0.3125, 1.0, 0.3438, 1.0, 0.3438, 1.0, 0.3125, 1.0, 0.7188, 1.0, 0.75, 1.0, 0.75, 1.0, 0.7188, 1.0, 0.2812, 1.0, 0.3125, 1.0, 0.3125, 1.0, 0.2812, 1.0, 0.6875, 1.0, 0.7188, 1.0, 0.7188, 1.0, 0.6875, 1.0, 0.25, 1.0, 0.2812, 1.0, 0.2812, 1.0, 0.25, 1.0, 0.6562, 1.0, 0.6875, 1.0, 0.6875, 1.0, 0.6562, 1.0, 0.2188, 1.0, 0.25, 1.0, 0.25, 1.0, 0.2188, 1.0, 0.625, 1.0, 0.6562, 1.0, 0.6562, 1.0, 0.625, 1.0, 0.1875, 1.0, 0.2188, 1.0, 0.2188, 1.0, 0.1875, 1.0, 0.5938, 1.0, 0.625, 1.0, 0.625, 1.0, 0.5938, 1.0, 0.1562, 1.0, 0.1875, 1.0, 0.1875, 1.0, 0.1562, 1.0, 0.5625, 1.0, 0.5938, 1.0, 0.5938, 1.0, 0.5625, 1.0, 0.9688, 1.0, 1.0, 1.0, 1.0, 1.0, 0.9688, 1.0, 0.125, 1.0, 0.1562, 1.0, 0.1562, 1.0, 0.125, 1.0, 0.5312, 1.0, 0.5625, 1.0, 0.5625, 1.0, 0.5312, 1.0, 0.9375, 1.0, 0.9688, 1.0, 0.9688, 1.0, 0.9375, 1.0, 0.2862, 0.4321, 0.25, 0.4356, 0.25, 0.4356, 0.2862, 0.4321, 0.4062, 1.0, 0.4375, 1.0, 0.4375, 1.0, 0.4062, 1.0, 0.8125, 1.0, 0.8438, 1.0, 0.8438, 1.0, 0.8125, 1.0, 0.375, 1.0, 0.4062, 1.0, 0.4062, 1.0, 0.375, 1.0, 0.7812, 1.0, 0.8125, 1.0, 0.8125, 1.0, 0.7812, 1.0, 0.3438, 1.0, 0.375, 1.0, 0.375, 1.0, 0.3438, 1.0, 0.75, 1.0, 0.7812, 1.0, 0.7812, 1.0, 0.75, 1.0, 0.3125, 1.0, 0.3438, 1.0, 0.3438, 1.0, 0.3125, 1.0, 0.7188, 1.0, 0.75, 1.0, 0.75, 1.0, 0.7188, 1.0, 0.2812, 1.0, 0.3125, 1.0, 0.3125, 1.0, 0.2812, 1.0, 0.6875, 1.0, 0.7188, 1.0, 0.7188, 1.0, 0.6875, 1.0, 0.25, 1.0, 0.2812, 1.0, 0.2812, 1.0, 0.25, 1.0, 0.6562, 1.0, 0.6875, 1.0, 0.6875, 1.0, 0.6562, 1.0, 0.2188, 1.0, 0.25, 1.0, 0.25, 1.0, 0.2188, 1.0, 0.625, 1.0, 0.6562, 1.0, 0.6562, 1.0, 0.625, 1.0, 0.1875, 1.0, 0.2188, 1.0, 0.2188, 1.0, 0.1875, 1.0, 0.5938, 1.0, 0.625, 1.0, 0.625, 1.0, 0.5938, 1.0, 0.1562, 1.0, 0.1875, 1.0, 0.1875, 1.0, 0.1562, 1.0, 0.5625, 1.0, 0.5938, 1.0, 0.5938, 1.0, 0.5625, 1.0, 0.9688, 1.0, 1.0, 1.0, 1.0, 1.0, 0.9688, 1.0, 0.125, 1.0, 0.1562, 1.0, 0.1562, 1.0, 0.125, 1.0, 0.5312, 1.0, 0.5625, 1.0, 0.5625, 1.0, 0.5312, 1.0, 0.9375, 1.0, 0.9688, 1.0, 0.9688, 1.0, 0.9375, 1.0, 0.09375, 1.0, 0.125, 1.0, 0.125, 1.0, 0.09375, 1.0, 0.5, 1.0, 0.5312, 1.0, 0.5312, 1.0, 0.5, 1.0, 0.9062, 1.0, 0.9375, 1.0, 0.9375, 1.0, 0.9062, 1.0, 0.0625, 1.0, 0.09375, 1.0, 0.09375, 1.0, 0.0625, 1.0, 0.4688, 1.0, 0.5, 1.0, 0.5, 1.0, 0.4688, 1.0, 0.875, 1.0, 0.9062, 1.0, 0.9062, 1.0, 0.875, 1.0, 0.03125, 1.0, 0.0625, 1.0, 0.0625, 1.0, 0.03125, 1.0, 0.4375, 1.0, 0.4688, 1.0, 0.4688, 1.0, 0.4375, 1.0, 0.8438, 1.0, 0.875, 1.0, 0.875, 1.0, 0.8438, 1.0, 0.25, 0.4356, 0.2862, 0.4321, 0.2968, 0.4854, 0.25, 0.49, 0.2862, 0.4321, 0.321, 0.4215, 0.3418, 0.4717, 0.2968, 0.4854, 0.321, 0.4215, 0.3531, 0.4043, 0.3833, 0.4496, 0.3418, 0.4717, 0.3531, 0.4043, 0.3813, 0.3813, 0.4197, 0.4197, 0.3833, 0.4496, 0.3813, 0.3813, 0.4043, 0.3531, 0.4496, 0.3833, 0.4197, 0.4197, 0.4043, 0.3531, 0.4215, 0.321, 0.4717, 0.3418, 0.4496, 0.3833, 0.4215, 0.321, 0.4321, 0.2862, 0.4854, 0.2968, 0.4717, 0.3418, 0.4321, 0.2862, 0.4356, 0.25, 0.49, 0.25, 0.4854, 0.2968, 0.4356, 0.25, 0.4321, 0.2138, 0.4854, 0.2032, 0.49, 0.25, 0.4321, 0.2138, 0.4215, 0.179, 0.4717, 0.1582, 0.4854, 0.2032, 0.4215, 0.179, 0.4043, 0.1469, 0.4496, 0.1167, 0.4717, 0.1582, 0.4043, 0.1469, 0.3813, 0.1187, 0.4197, 0.08029, 0.4496, 0.1167, 0.3813, 0.1187, 0.3531, 0.09566, 0.3833, 0.05045, 0.4197, 0.08029, 0.3531, 0.09566, 0.321, 0.07851, 0.3418, 0.02827, 0.3833, 0.05045, 0.321, 0.07851, 0.2862, 0.06794, 0.2968, 0.01461, 0.3418, 0.02827, 0.2862, 0.06794, 0.25, 0.06438, 0.25, 0.01, 0.2968, 0.01461, 0.25, 0.06438, 0.2138, 0.06794, 0.2032, 0.01461, 0.25, 0.01, 0.2138, 0.06794, 0.179, 0.07851, 0.1582, 0.02827, 0.2032, 0.01461, 0.179, 0.07851, 0.1469, 0.09566, 0.1167, 0.05045, 0.1582, 0.02827, 0.1469, 0.09566, 0.1187, 0.1187, 0.08029, 0.08029, 0.1167, 0.05045, 0.1187, 0.1187, 0.09566, 0.1469, 0.05045, 0.1167, 0.08029, 0.08029, 0.09566, 0.1469, 0.07851, 0.179, 0.02827, 0.1582, 0.05045, 0.1167, 0.07851, 0.179, 0.06794, 0.2138, 0.01461, 0.2032, 0.02827, 0.1582, 0.06794, 0.2138, 0.06438, 0.25, 0.01, 0.25, 0.01461, 0.2032, 0.06438, 0.25, 0.06794, 0.2862, 0.01461, 0.2968, 0.01, 0.25, 0.06794, 0.2862, 0.07851, 0.321, 0.02827, 0.3418, 0.01461, 0.2968, 0.07851, 0.321, 0.09566, 0.3531, 0.05045, 0.3833, 0.02827, 0.3418, 0.09566, 0.3531, 0.1187, 0.3813, 0.08029, 0.4197, 0.05045, 0.3833, 0.1187, 0.3813, 0.1469, 0.4043, 0.1167, 0.4496, 0.08029, 0.4197, 0.1469, 0.4043, 0.179, 0.4215, 0.1582, 0.4717, 0.1167, 0.4496, 0.179, 0.4215, 0.2138, 0.4321, 0.2032, 0.4854, 0.1582, 0.4717, 0.2138, 0.4321, 0.25, 0.4356, 0.25, 0.49, 0.2032, 0.4854, 0.2862, 0.4321, 0.25, 0.4356, 0.2138, 0.4321, 0.179, 0.4215, 0.1469, 0.4043, 0.1187, 0.3813, 0.09566, 0.3531, 0.07851, 0.321, 0.06794, 0.2862, 0.06438, 0.25, 0.06794, 0.2138, 0.07851, 0.179, 0.09566, 0.1469, 0.1187, 0.1187, 0.1469, 0.09566, 0.179, 0.07851, 0.2138, 0.06794, 0.25, 0.06438, 0.2862, 0.06794, 0.321, 0.07851, 0.3531, 0.09566, 0.3813, 0.1187, 0.4043, 0.1469, 0.4215, 0.179, 0.4321, 0.2138, 0.4356, 0.25, 0.4321, 0.2862, 0.4215, 0.321, 0.4043, 0.3531, 0.3813, 0.3813, 0.3531, 0.4043, 0.321, 0.4215, 0.1187, 0.3813, 0.09566, 0.3531, 0.09566, 0.3531, 0.1187, 0.3813, 0.2862, 0.06794, 0.321, 0.07851, 0.321, 0.07851, 0.2862, 0.06794, 0.321, 0.4215, 0.2862, 0.4321, 0.2862, 0.4321, 0.321, 0.4215, 0.1469, 0.4043, 0.1187, 0.3813, 0.1187, 0.3813, 0.1469, 0.4043, 0.25, 0.06438, 0.2862, 0.06794, 0.2862, 0.06794, 0.25, 0.06438, 0.3531, 0.4043, 0.321, 0.4215, 0.321, 0.4215, 0.3531, 0.4043, 0.179, 0.4215, 0.1469, 0.4043, 0.1469, 0.4043, 0.179, 0.4215, 0.2138, 0.06794, 0.25, 0.06438, 0.25, 0.06438, 0.2138, 0.06794, 0.3813, 0.3813, 0.3531, 0.4043, 0.3531, 0.4043, 0.3813, 0.3813, 0.2138, 0.4321, 0.179, 0.4215, 0.179, 0.4215, 0.2138, 0.4321, 0.179, 0.07851, 0.2138, 0.06794, 0.2138, 0.06794, 0.179, 0.07851, 0.4043, 0.3531, 0.3813, 0.3813, 0.3813, 0.3813, 0.4043, 0.3531, 0.25, 0.4356, 0.2138, 0.4321, 0.2138, 0.4321, 0.25, 0.4356, 0.1469, 0.09566, 0.179, 0.07851, 0.179, 0.07851, 0.1469, 0.09566, 0.4215, 0.321, 0.4043, 0.3531, 0.4043, 0.3531, 0.4215, 0.321, 0.1187, 0.1187, 0.1469, 0.09566, 0.1469, 0.09566, 0.1187, 0.1187, 0.4321, 0.2862, 0.4215, 0.321, 0.4215, 0.321, 0.4321, 0.2862, 0.09566, 0.1469, 0.1187, 0.1187, 0.1187, 0.1187, 0.09566, 0.1469, 0.4356, 0.25, 0.4321, 0.2862, 0.4321, 0.2862, 0.4356, 0.25, 0.07851, 0.179, 0.09566, 0.1469, 0.09566, 0.1469, 0.07851, 0.179, 0.4321, 0.2138, 0.4356, 0.25, 0.4356, 0.25, 0.4321, 0.2138, 0.06794, 0.2138, 0.07851, 0.179, 0.07851, 0.179, 0.06794, 0.2138, 0.4215, 0.179, 0.4321, 0.2138, 0.4321, 0.2138, 0.4215, 0.179, 0.06438, 0.25, 0.06794, 0.2138, 0.06794, 0.2138, 0.06438, 0.25, 0.4043, 0.1469, 0.4215, 0.179, 0.4215, 0.179, 0.4043, 0.1469, 0.06794, 0.2862, 0.06438, 0.25, 0.06438, 0.25, 0.06794, 0.2862, 0.3813, 0.1187, 0.4043, 0.1469, 0.4043, 0.1469, 0.3813, 0.1187, 0.07851, 0.321, 0.06794, 0.2862, 0.06794, 0.2862, 0.07851, 0.321, 0.3531, 0.09566, 0.3813, 0.1187, 0.3813, 0.1187, 0.3531, 0.09566, 0.09566, 0.3531, 0.07851, 0.321, 0.07851, 0.321, 0.09566, 0.3531, 0.321, 0.07851, 0.3531, 0.09566, 0.3531, 0.09566, 0.321, 0.07851])
me_cylinder_013.materials.append(mat_deck)
me_cylinder_013.materials.append(mat_exhaust_dark)
me_cylinder_013.use_remesh_fix_poles = True
me_cylinder_013.use_remesh_preserve_attributes = False
me_cylinder_013.use_mirror_vertex_groups = False
me_cylinder_013.update()
me_cube_017 = bpy.data.meshes.new('Cube.017')
me_cube_017.from_pydata([(-1.0, -0.6, -0.1), (-1.0, -0.6, 0.1), (-1.0, 0.6, -0.1), (-1.0, 0.6, 0.1), (1.0, -0.6, -0.1), (1.0, -0.6, 0.1), (1.0, 0.6, -0.1), (1.0, 0.6, 0.1)], [], [(0, 1, 3, 2), (2, 3, 7, 6), (6, 7, 5, 4), (4, 5, 1, 0), (2, 6, 4, 0), (7, 3, 1, 5)])
_uv = me_cube_017.uv_layers.new(name='UVMap')
_uv.uv.foreach_set('vector', [0.375, 0.0, 0.625, 0.0, 0.625, 0.25, 0.375, 0.25, 0.375, 0.25, 0.625, 0.25, 0.625, 0.5, 0.375, 0.5, 0.375, 0.5, 0.625, 0.5, 0.625, 0.75, 0.375, 0.75, 0.375, 0.75, 0.625, 0.75, 0.625, 1.0, 0.375, 1.0, 0.125, 0.5, 0.375, 0.5, 0.375, 0.75, 0.125, 0.75, 0.625, 0.5, 0.875, 0.5, 0.875, 0.75, 0.625, 0.75])
me_cube_017.materials.append(mat_deck)
me_cube_017.use_remesh_fix_poles = True
me_cube_017.use_remesh_preserve_attributes = False
me_cube_017.use_mirror_vertex_groups = False
me_cube_017.update()

# ---- objects
ob_camera = bpy.data.objects.new('Camera', cam_camera)
ob_empty = bpy.data.objects.new('Empty', None)
ob_empty_001 = bpy.data.objects.new('Empty.001', None)
ob_cube = bpy.data.objects.new('Cube', me_cube_014)
ob_barrel_boolean = bpy.data.objects.new('Barrel Boolean', me_cube_016)
ob_barrel_boolean_2 = bpy.data.objects.new('Barrel Boolean 2', me_cube_016)
ob_cylinder = bpy.data.objects.new('Cylinder', me_cylinder_013)
ob_cylinder_001 = bpy.data.objects.new('Cylinder.001', me_cylinder_013)
ob_cube_001 = bpy.data.objects.new('Cube.001', me_cube_017)
ob_lighting = bpy.data.objects.new('Lighting', None)

# ---- transforms, parenting, visibility, modifiers, constraints
ob_camera.location = (0.3576, 0.0, 100.0)
ob_camera.lock_rotations_4d = False
ob_camera.empty_display_type = 'ARROWS'
ob_camera.color = (0.0, 0.0, 0.0, 0.0)
ob_camera.display_type = 'WIRE'
ob_camera.lineart.crease_threshold = 0.0
ob_empty.location = (-61.84, 26.73, 0.0)
ob_empty.rotation_euler = (-8.913e-06, -6.253e-05, -0.001094)
ob_empty.scale = (37.37, 37.37, 37.37)
ob_empty.empty_display_type = 'IMAGE'
ob_empty.empty_display_size = 5.0
ob_empty.use_empty_image_alpha = True
ob_empty.color = (1.0, 1.0, 1.0, 0.5)
ob_empty.lineart.crease_threshold = 0.0
ob_empty_001.location = (-62.02, 26.73, 15.03)
ob_empty_001.rotation_euler = (1.571, 0.001094, -6.253e-05)
ob_empty_001.scale = (37.37, 37.37, 37.37)
ob_empty_001.empty_display_type = 'IMAGE'
ob_empty_001.empty_display_size = 5.0
ob_empty_001.use_empty_image_alpha = True
ob_empty_001.color = (1.0, 1.0, 1.0, 0.5)
ob_empty_001.lineart.crease_threshold = 0.0
ob_cube.location = (0.0, 0.0, 18.87)
ob_cube.lineart.crease_threshold = 0.0
_m = ob_cube.modifiers.new('Bevel', 'BEVEL')
_m.width = 1.0
_m.width_pct = 1.0
_m.segments = 10
_m.limit_method = 'WEIGHT'
_m = ob_cube.modifiers.new('Boolean', 'BOOLEAN')
_m.object = ob_barrel_boolean
_m.solver = 'FAST'
_m = ob_cube.modifiers.new('Boolean.001', 'BOOLEAN')
_m.object = ob_barrel_boolean_2
_m.solver = 'FAST'
_m = ob_cube.modifiers.new('Auto Smooth', 'NODES')
_m.node_group = ng_auto_smooth
_gi = [s.identifier for s in ng_auto_smooth.interface.items_tree if s.item_type == 'SOCKET' and s.in_out == 'INPUT']
_m[_gi[1]] = 0.5236  # Angle
ob_barrel_boolean.location = (1.116, 0.0, 18.87)
ob_barrel_boolean.rotation_euler = (0.0, 0.7854, 0.0)
ob_barrel_boolean.hide_render = True
ob_barrel_boolean.display_type = 'WIRE'
ob_barrel_boolean.lineart.crease_threshold = 0.0
_m = ob_barrel_boolean.modifiers.new('Auto Smooth', 'NODES')
_m.node_group = ng_auto_smooth
_gi = [s.identifier for s in ng_auto_smooth.interface.items_tree if s.item_type == 'SOCKET' and s.in_out == 'INPUT']
_m[_gi[1]] = 0.5236  # Angle
ob_barrel_boolean_2.location = (1.625, -1.775, 18.87)
ob_barrel_boolean_2.rotation_euler = (0.0, 0.7854, 0.0)
ob_barrel_boolean_2.hide_render = True
ob_barrel_boolean_2.display_type = 'WIRE'
ob_barrel_boolean_2.lineart.crease_threshold = 0.0
_m = ob_barrel_boolean_2.modifiers.new('Mirror', 'MIRROR')
_m.use_axis = (False, True, False)
_m.use_mirror_merge = False
_m.mirror_object = ob_cube
_m = ob_barrel_boolean_2.modifiers.new('Auto Smooth', 'NODES')
_m.node_group = ng_auto_smooth
_gi = [s.identifier for s in ng_auto_smooth.interface.items_tree if s.item_type == 'SOCKET' and s.in_out == 'INPUT']
_m[_gi[1]] = 0.5236  # Angle
ob_cylinder.location = (0.5283, -0.0228, 18.79)
ob_cylinder.rotation_euler = (0.0, -0.4363, 0.0)
ob_cylinder.lineart.crease_threshold = 0.0
_m = ob_cylinder.modifiers.new('Auto Smooth', 'NODES')
_m.node_group = ng_auto_smooth
_gi = [s.identifier for s in ng_auto_smooth.interface.items_tree if s.item_type == 'SOCKET' and s.in_out == 'INPUT']
_m[_gi[1]] = 0.5236  # Angle
ob_cylinder_001.location = (1.136, -1.792, 18.79)
ob_cylinder_001.rotation_euler = (1.272e-08, -0.4189, -5.982e-08)
ob_cylinder_001.lineart.crease_threshold = 0.0
_m = ob_cylinder_001.modifiers.new('Mirror', 'MIRROR')
_m.use_axis = (False, True, False)
_m.mirror_object = ob_cube
_m = ob_cylinder_001.modifiers.new('Auto Smooth', 'NODES')
_m.node_group = ng_auto_smooth
_gi = [s.identifier for s in ng_auto_smooth.interface.items_tree if s.item_type == 'SOCKET' and s.in_out == 'INPUT']
_m[_gi[1]] = 0.5236  # Angle
ob_cube_001.location = (-3.473, -1.32, 19.83)
ob_cube_001.rotation_euler = (0.09678, -0.0, 0.0)
ob_cube_001.lineart.crease_threshold = 0.0
_m = ob_cube_001.modifiers.new('Mirror', 'MIRROR')
_m.use_axis = (False, True, False)
_m.mirror_object = ob_cube
ob_lighting.location = (0.0, 0.0, 0.0)

# ---- collection membership
col_collection.objects.link(ob_camera)
col_collection.objects.link(ob_empty)
col_collection.objects.link(ob_empty_001)
col_collection.objects.link(ob_cube)
col_collection.objects.link(ob_barrel_boolean)
col_collection.objects.link(ob_barrel_boolean_2)
col_collection.objects.link(ob_cylinder)
col_collection.objects.link(ob_cylinder_001)
col_collection.objects.link(ob_cube_001)
col_collection.objects.link(ob_lighting)

# ---- scene / render settings (as saved in the file)
scene.camera = ob_camera
scene.frame_start = 1; scene.frame_end = 250; scene.frame_set(1)
scene.render.engine = 'CYCLES'
scene.render.resolution_x = 128
scene.render.resolution_y = 75
scene.render.film_transparent = True
scene.cycles.samples = 128
scene.cycles.sampling_pattern = 'TABULATED_SOBOL'
scene.cycles.use_adaptive_sampling = False
scene.cycles.use_light_tree = False
scene.view_settings.view_transform = 'Filmic'
bpy.context.view_layer.update()

# ---- added for rendering (the .blend has no usable light): sun
light_auto_sun = bpy.data.lights.new('AutoSun', 'SUN')
light_auto_sun.energy = 3.0
light_auto_sun.angle = 0.0523599
ob_auto_sun = bpy.data.objects.new('AutoSun', light_auto_sun)
scene.collection.objects.link(ob_auto_sun)
ob_auto_sun.rotation_euler = (0.872665, 0.174533, 0.523599)
bpy.context.view_layer.update()
